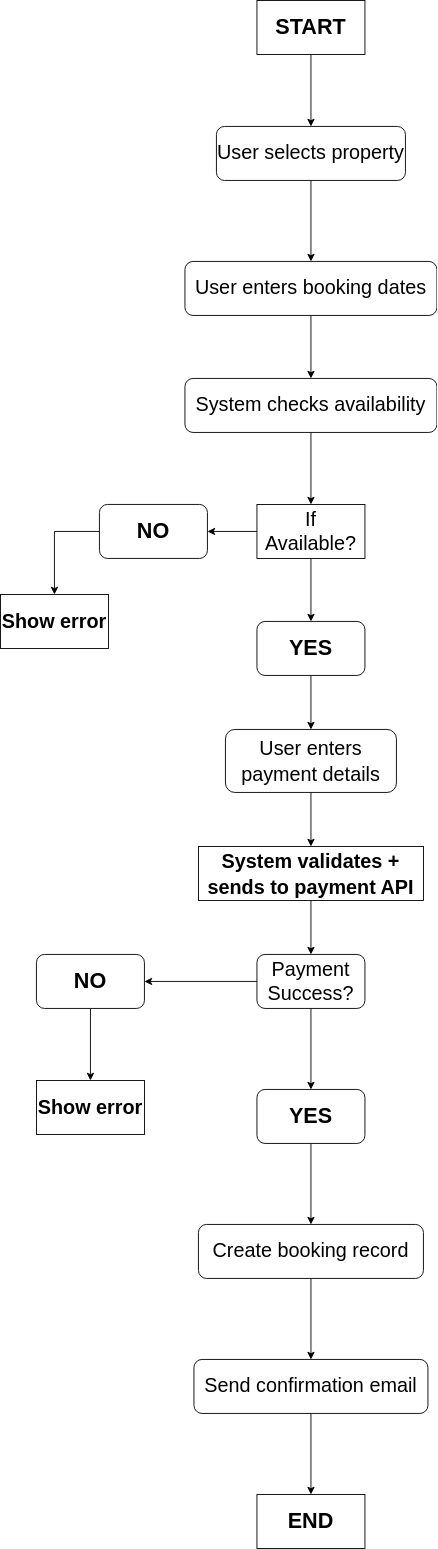

The diagram above was exported from draw.io. Its source (the exported page's mxGraphModel, read from the mxfile embedded in the PNG):
<mxGraphModel dx="1843" dy="930" grid="1" gridSize="10" guides="1" tooltips="1" connect="1" arrows="1" fold="1" page="1" pageScale="1" pageWidth="850" pageHeight="1100" math="0" shadow="0">
  <root>
    <mxCell id="0" />
    <mxCell id="1" parent="0" />
    <mxCell id="bByJuEUaV0dZBMq2CTHC-120" style="edgeStyle=orthogonalEdgeStyle;rounded=0;orthogonalLoop=1;jettySize=auto;html=1;entryX=0.5;entryY=0;entryDx=0;entryDy=0;" edge="1" parent="1" source="bByJuEUaV0dZBMq2CTHC-103" target="bByJuEUaV0dZBMq2CTHC-104">
      <mxGeometry relative="1" as="geometry" />
    </mxCell>
    <mxCell id="bByJuEUaV0dZBMq2CTHC-103" value="&lt;h1&gt;START&lt;/h1&gt;" style="rounded=0;whiteSpace=wrap;html=1;" vertex="1" parent="1">
      <mxGeometry x="305" y="50" width="120" height="60" as="geometry" />
    </mxCell>
    <mxCell id="bByJuEUaV0dZBMq2CTHC-121" style="edgeStyle=orthogonalEdgeStyle;rounded=0;orthogonalLoop=1;jettySize=auto;html=1;entryX=0.5;entryY=0;entryDx=0;entryDy=0;" edge="1" parent="1" source="bByJuEUaV0dZBMq2CTHC-104" target="bByJuEUaV0dZBMq2CTHC-105">
      <mxGeometry relative="1" as="geometry" />
    </mxCell>
    <mxCell id="bByJuEUaV0dZBMq2CTHC-104" value="&lt;span style=&quot;font-size: 22px; text-align: left;&quot;&gt;User selects property&lt;/span&gt;" style="rounded=1;whiteSpace=wrap;html=1;" vertex="1" parent="1">
      <mxGeometry x="260" y="190" width="210" height="60" as="geometry" />
    </mxCell>
    <mxCell id="bByJuEUaV0dZBMq2CTHC-122" style="edgeStyle=orthogonalEdgeStyle;rounded=0;orthogonalLoop=1;jettySize=auto;html=1;entryX=0.5;entryY=0;entryDx=0;entryDy=0;" edge="1" parent="1" source="bByJuEUaV0dZBMq2CTHC-105" target="bByJuEUaV0dZBMq2CTHC-106">
      <mxGeometry relative="1" as="geometry" />
    </mxCell>
    <mxCell id="bByJuEUaV0dZBMq2CTHC-105" value="&lt;span style=&quot;font-size: 22px; text-align: left;&quot;&gt;User enters booking dates&lt;/span&gt;" style="rounded=1;whiteSpace=wrap;html=1;" vertex="1" parent="1">
      <mxGeometry x="225" y="340" width="280" height="60" as="geometry" />
    </mxCell>
    <mxCell id="bByJuEUaV0dZBMq2CTHC-123" style="edgeStyle=orthogonalEdgeStyle;rounded=0;orthogonalLoop=1;jettySize=auto;html=1;" edge="1" parent="1" source="bByJuEUaV0dZBMq2CTHC-106" target="bByJuEUaV0dZBMq2CTHC-107">
      <mxGeometry relative="1" as="geometry" />
    </mxCell>
    <mxCell id="bByJuEUaV0dZBMq2CTHC-106" value="&lt;span style=&quot;font-size: 22px; text-align: left;&quot;&gt;System checks availability&lt;/span&gt;" style="rounded=1;whiteSpace=wrap;html=1;" vertex="1" parent="1">
      <mxGeometry x="225" y="470" width="280" height="60" as="geometry" />
    </mxCell>
    <mxCell id="bByJuEUaV0dZBMq2CTHC-124" style="edgeStyle=orthogonalEdgeStyle;rounded=0;orthogonalLoop=1;jettySize=auto;html=1;entryX=0.5;entryY=0;entryDx=0;entryDy=0;" edge="1" parent="1" source="bByJuEUaV0dZBMq2CTHC-107" target="bByJuEUaV0dZBMq2CTHC-108">
      <mxGeometry relative="1" as="geometry" />
    </mxCell>
    <mxCell id="bByJuEUaV0dZBMq2CTHC-125" style="edgeStyle=orthogonalEdgeStyle;rounded=0;orthogonalLoop=1;jettySize=auto;html=1;entryX=1;entryY=0.5;entryDx=0;entryDy=0;" edge="1" parent="1" source="bByJuEUaV0dZBMq2CTHC-107" target="bByJuEUaV0dZBMq2CTHC-109">
      <mxGeometry relative="1" as="geometry" />
    </mxCell>
    <mxCell id="bByJuEUaV0dZBMq2CTHC-107" value="&lt;span style=&quot;font-size: 22px; text-align: left;&quot;&gt;If Available?&lt;/span&gt;" style="rounded=0;whiteSpace=wrap;html=1;" vertex="1" parent="1">
      <mxGeometry x="305" y="610" width="120" height="60" as="geometry" />
    </mxCell>
    <mxCell id="bByJuEUaV0dZBMq2CTHC-127" style="edgeStyle=orthogonalEdgeStyle;rounded=0;orthogonalLoop=1;jettySize=auto;html=1;entryX=0.5;entryY=0;entryDx=0;entryDy=0;" edge="1" parent="1" source="bByJuEUaV0dZBMq2CTHC-108" target="bByJuEUaV0dZBMq2CTHC-111">
      <mxGeometry relative="1" as="geometry" />
    </mxCell>
    <mxCell id="bByJuEUaV0dZBMq2CTHC-108" value="&lt;h1&gt;YES&lt;/h1&gt;" style="rounded=1;whiteSpace=wrap;html=1;" vertex="1" parent="1">
      <mxGeometry x="305" y="740" width="120" height="60" as="geometry" />
    </mxCell>
    <mxCell id="bByJuEUaV0dZBMq2CTHC-126" style="edgeStyle=orthogonalEdgeStyle;rounded=0;orthogonalLoop=1;jettySize=auto;html=1;entryX=0.5;entryY=0;entryDx=0;entryDy=0;" edge="1" parent="1" source="bByJuEUaV0dZBMq2CTHC-109" target="bByJuEUaV0dZBMq2CTHC-110">
      <mxGeometry relative="1" as="geometry">
        <Array as="points">
          <mxPoint x="80" y="640" />
        </Array>
      </mxGeometry>
    </mxCell>
    <mxCell id="bByJuEUaV0dZBMq2CTHC-109" value="&lt;h1&gt;NO&lt;/h1&gt;" style="rounded=1;whiteSpace=wrap;html=1;" vertex="1" parent="1">
      <mxGeometry x="130" y="610" width="120" height="60" as="geometry" />
    </mxCell>
    <mxCell id="bByJuEUaV0dZBMq2CTHC-110" value="&lt;h1&gt;&lt;span style=&quot;font-size: 22px; text-align: left;&quot;&gt;Show error&lt;/span&gt;&lt;/h1&gt;" style="rounded=0;whiteSpace=wrap;html=1;" vertex="1" parent="1">
      <mxGeometry x="20" y="710" width="120" height="60" as="geometry" />
    </mxCell>
    <mxCell id="bByJuEUaV0dZBMq2CTHC-128" style="edgeStyle=orthogonalEdgeStyle;rounded=0;orthogonalLoop=1;jettySize=auto;html=1;entryX=0.5;entryY=0;entryDx=0;entryDy=0;" edge="1" parent="1" source="bByJuEUaV0dZBMq2CTHC-111" target="bByJuEUaV0dZBMq2CTHC-112">
      <mxGeometry relative="1" as="geometry" />
    </mxCell>
    <mxCell id="bByJuEUaV0dZBMq2CTHC-111" value="&lt;h1&gt;&lt;span style=&quot;color: rgb(0, 0, 0); font-family: Helvetica; font-size: 22px; font-style: normal; font-variant-ligatures: normal; font-variant-caps: normal; font-weight: 400; letter-spacing: normal; orphans: 2; text-align: left; text-indent: 0px; text-transform: none; widows: 2; word-spacing: 0px; -webkit-text-stroke-width: 0px; white-space: normal; text-decoration-thickness: initial; text-decoration-style: initial; text-decoration-color: initial; float: none; display: inline !important;&quot;&gt;User enters payment details&lt;/span&gt;&lt;/h1&gt;" style="rounded=1;whiteSpace=wrap;html=1;" vertex="1" parent="1">
      <mxGeometry x="270" y="860" width="190" height="70" as="geometry" />
    </mxCell>
    <mxCell id="bByJuEUaV0dZBMq2CTHC-129" style="edgeStyle=orthogonalEdgeStyle;rounded=0;orthogonalLoop=1;jettySize=auto;html=1;" edge="1" parent="1" source="bByJuEUaV0dZBMq2CTHC-112" target="bByJuEUaV0dZBMq2CTHC-113">
      <mxGeometry relative="1" as="geometry" />
    </mxCell>
    <mxCell id="bByJuEUaV0dZBMq2CTHC-112" value="&lt;h1&gt;&lt;span style=&quot;font-size: 22px; text-align: left;&quot;&gt;System validates + sends to payment API&lt;/span&gt;&lt;/h1&gt;" style="rounded=0;whiteSpace=wrap;html=1;" vertex="1" parent="1">
      <mxGeometry x="240" y="990" width="250" height="60" as="geometry" />
    </mxCell>
    <mxCell id="bByJuEUaV0dZBMq2CTHC-130" style="edgeStyle=orthogonalEdgeStyle;rounded=0;orthogonalLoop=1;jettySize=auto;html=1;" edge="1" parent="1" source="bByJuEUaV0dZBMq2CTHC-113" target="bByJuEUaV0dZBMq2CTHC-115">
      <mxGeometry relative="1" as="geometry" />
    </mxCell>
    <mxCell id="bByJuEUaV0dZBMq2CTHC-132" style="edgeStyle=orthogonalEdgeStyle;rounded=0;orthogonalLoop=1;jettySize=auto;html=1;entryX=0.5;entryY=0;entryDx=0;entryDy=0;" edge="1" parent="1" source="bByJuEUaV0dZBMq2CTHC-113" target="bByJuEUaV0dZBMq2CTHC-116">
      <mxGeometry relative="1" as="geometry" />
    </mxCell>
    <mxCell id="bByJuEUaV0dZBMq2CTHC-113" value="&lt;span style=&quot;font-size: 22px; text-align: left;&quot;&gt;Payment Success?&lt;/span&gt;" style="rounded=1;whiteSpace=wrap;html=1;" vertex="1" parent="1">
      <mxGeometry x="305" y="1110" width="120" height="60" as="geometry" />
    </mxCell>
    <mxCell id="bByJuEUaV0dZBMq2CTHC-114" value="&lt;h1&gt;&lt;span style=&quot;font-size: 22px; text-align: left;&quot;&gt;Show error&lt;/span&gt;&lt;/h1&gt;" style="rounded=0;whiteSpace=wrap;html=1;" vertex="1" parent="1">
      <mxGeometry x="60" y="1250" width="120" height="60" as="geometry" />
    </mxCell>
    <mxCell id="bByJuEUaV0dZBMq2CTHC-131" style="edgeStyle=orthogonalEdgeStyle;rounded=0;orthogonalLoop=1;jettySize=auto;html=1;" edge="1" parent="1" source="bByJuEUaV0dZBMq2CTHC-115" target="bByJuEUaV0dZBMq2CTHC-114">
      <mxGeometry relative="1" as="geometry" />
    </mxCell>
    <mxCell id="bByJuEUaV0dZBMq2CTHC-115" value="&lt;h1&gt;NO&lt;/h1&gt;" style="rounded=1;whiteSpace=wrap;html=1;" vertex="1" parent="1">
      <mxGeometry x="60" y="1110" width="120" height="60" as="geometry" />
    </mxCell>
    <mxCell id="bByJuEUaV0dZBMq2CTHC-133" style="edgeStyle=orthogonalEdgeStyle;rounded=0;orthogonalLoop=1;jettySize=auto;html=1;" edge="1" parent="1" source="bByJuEUaV0dZBMq2CTHC-116" target="bByJuEUaV0dZBMq2CTHC-117">
      <mxGeometry relative="1" as="geometry" />
    </mxCell>
    <mxCell id="bByJuEUaV0dZBMq2CTHC-116" value="&lt;h1&gt;YES&lt;/h1&gt;" style="rounded=1;whiteSpace=wrap;html=1;" vertex="1" parent="1">
      <mxGeometry x="305" y="1260" width="120" height="60" as="geometry" />
    </mxCell>
    <mxCell id="bByJuEUaV0dZBMq2CTHC-134" style="edgeStyle=orthogonalEdgeStyle;rounded=0;orthogonalLoop=1;jettySize=auto;html=1;entryX=0.5;entryY=0;entryDx=0;entryDy=0;" edge="1" parent="1" source="bByJuEUaV0dZBMq2CTHC-117" target="bByJuEUaV0dZBMq2CTHC-118">
      <mxGeometry relative="1" as="geometry" />
    </mxCell>
    <mxCell id="bByJuEUaV0dZBMq2CTHC-117" value="&lt;span style=&quot;color: rgb(0, 0, 0); font-family: Helvetica; font-size: 22px; font-style: normal; font-variant-ligatures: normal; font-variant-caps: normal; font-weight: 400; letter-spacing: normal; orphans: 2; text-align: left; text-indent: 0px; text-transform: none; widows: 2; word-spacing: 0px; -webkit-text-stroke-width: 0px; white-space: normal; text-decoration-thickness: initial; text-decoration-style: initial; text-decoration-color: initial; float: none; display: inline !important;&quot;&gt;Create booking record&lt;/span&gt;" style="rounded=1;whiteSpace=wrap;html=1;" vertex="1" parent="1">
      <mxGeometry x="240" y="1410" width="250" height="60" as="geometry" />
    </mxCell>
    <mxCell id="bByJuEUaV0dZBMq2CTHC-135" style="edgeStyle=orthogonalEdgeStyle;rounded=0;orthogonalLoop=1;jettySize=auto;html=1;entryX=0.5;entryY=0;entryDx=0;entryDy=0;" edge="1" parent="1" source="bByJuEUaV0dZBMq2CTHC-118" target="bByJuEUaV0dZBMq2CTHC-119">
      <mxGeometry relative="1" as="geometry" />
    </mxCell>
    <mxCell id="bByJuEUaV0dZBMq2CTHC-118" value="&lt;span style=&quot;color: rgb(0, 0, 0); font-family: Helvetica; font-size: 22px; font-style: normal; font-variant-ligatures: normal; font-variant-caps: normal; font-weight: 400; letter-spacing: normal; orphans: 2; text-align: left; text-indent: 0px; text-transform: none; widows: 2; word-spacing: 0px; -webkit-text-stroke-width: 0px; white-space: normal; text-decoration-thickness: initial; text-decoration-style: initial; text-decoration-color: initial; float: none; display: inline !important;&quot;&gt;Send confirmation email&lt;/span&gt;" style="rounded=1;whiteSpace=wrap;html=1;" vertex="1" parent="1">
      <mxGeometry x="235" y="1560" width="260" height="60" as="geometry" />
    </mxCell>
    <mxCell id="bByJuEUaV0dZBMq2CTHC-119" value="&lt;h1&gt;END&lt;/h1&gt;" style="rounded=0;whiteSpace=wrap;html=1;" vertex="1" parent="1">
      <mxGeometry x="305" y="1710" width="120" height="60" as="geometry" />
    </mxCell>
  </root>
</mxGraphModel>